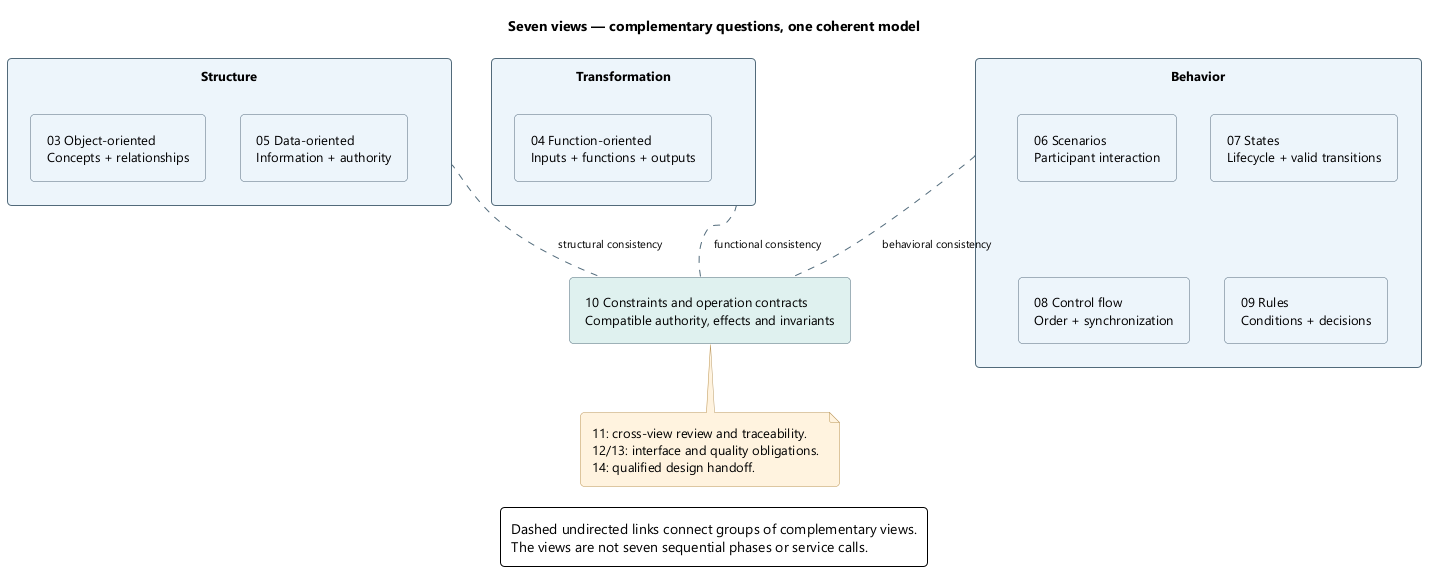

The diagram above was rendered by PlantUML. Its source (embedded in the PNG):
@startuml
' OWNER-MVP-2026-11-04 review: MVP core / cross-cutting. Core presentation/application/files or shared authority/recovery invariant remains applicable.
skinparam backgroundColor white
skinparam defaultFontName Segoe UI
skinparam defaultFontSize 13
skinparam shadowing false
skinparam roundcorner 8
skinparam ArrowColor #526B7B
skinparam ArrowFontSize 11
skinparam packageStyle rectangle
skinparam classAttributeIconSize 0
hide circle
skinparam classBackgroundColor #EDF4FB
skinparam classBorderColor #526B7B
skinparam classHeaderBackgroundColor #DFF1EF
skinparam noteBackgroundColor #FFF3DF
skinparam noteBorderColor #B99557
skinparam rectangleBackgroundColor #EDF4FB
skinparam rectangleBorderColor #526B7B
skinparam activityBackgroundColor #EDF4FB
skinparam activityBorderColor #526B7B
skinparam activityDiamondBackgroundColor #DFF1EF
skinparam activityDiamondBorderColor #458F88
skinparam padding 6
skinparam nodesep 35
skinparam ranksep 40
hide empty members
title Seven views — complementary questions, one coherent model
top to bottom direction
package "Structure" as ST {
 rectangle "03 Object-oriented\nConcepts + relationships" as O
 rectangle "05 Data-oriented\nInformation + authority" as D
 O -[hidden]right- D
}
package "Transformation" as TF {
 rectangle "04 Function-oriented\nInputs + functions + outputs" as F
}
package "Behavior" as BH {
 rectangle "06 Scenarios\nParticipant interaction" as S
 rectangle "07 States\nLifecycle + valid transitions" as T
 rectangle "08 Control flow\nOrder + synchronization" as A
 rectangle "09 Rules\nConditions + decisions" as R
 S -[hidden]right- T
 A -[hidden]right- R
 S -[hidden]down- A
}
rectangle "10 Constraints and operation contracts\nCompatible authority, effects and invariants" as C #DFF1EF
ST .. C : structural consistency
TF .. C : functional consistency
BH .. C : behavioral consistency
note bottom of C
11: cross-view review and traceability.
12/13: interface and quality obligations.
14: qualified design handoff.
end note
legend bottom
Dashed undirected links connect groups of complementary views.
The views are not seven sequential phases or service calls.
endlegend
@enduml